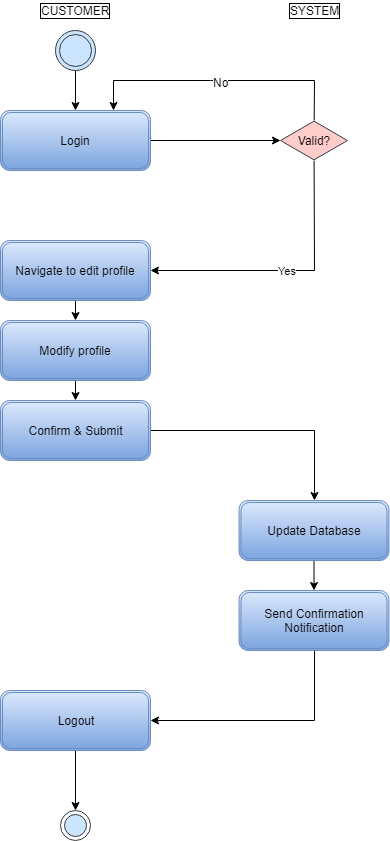

The diagram above was exported from draw.io. Its source (the exported page's mxGraphModel, read from the mxfile embedded in the PNG):
<mxGraphModel dx="1177" dy="764" grid="1" gridSize="10" guides="1" tooltips="1" connect="1" arrows="1" fold="1" page="1" pageScale="1" pageWidth="850" pageHeight="1100" math="0" shadow="0">
  <root>
    <mxCell id="0" />
    <mxCell id="1" parent="0" />
    <mxCell id="8Afv59T_XoD1dYrOiLYd-40" value="" style="edgeStyle=orthogonalEdgeStyle;rounded=0;orthogonalLoop=1;jettySize=auto;html=1;" edge="1" parent="1" source="8Afv59T_XoD1dYrOiLYd-6" target="8Afv59T_XoD1dYrOiLYd-8">
      <mxGeometry relative="1" as="geometry" />
    </mxCell>
    <mxCell id="8Afv59T_XoD1dYrOiLYd-6" value="" style="ellipse;shape=doubleEllipse;whiteSpace=wrap;html=1;aspect=fixed;fillColor=#cce5ff;strokeColor=#36393d;strokeWidth=1;perimeterSpacing=0;" vertex="1" parent="1">
      <mxGeometry x="435" y="40" width="40" height="40" as="geometry" />
    </mxCell>
    <mxCell id="8Afv59T_XoD1dYrOiLYd-75" value="" style="edgeStyle=orthogonalEdgeStyle;rounded=0;orthogonalLoop=1;jettySize=auto;html=1;" edge="1" parent="1" source="8Afv59T_XoD1dYrOiLYd-8" target="8Afv59T_XoD1dYrOiLYd-24">
      <mxGeometry relative="1" as="geometry" />
    </mxCell>
    <mxCell id="8Afv59T_XoD1dYrOiLYd-8" value="Login" style="shape=ext;double=1;rounded=1;whiteSpace=wrap;html=1;strokeWidth=1;fillColor=#dae8fc;strokeColor=#6c8ebf;gradientColor=#7ea6e0;" vertex="1" parent="1">
      <mxGeometry x="380" y="120" width="150" height="60" as="geometry" />
    </mxCell>
    <mxCell id="8Afv59T_XoD1dYrOiLYd-113" value="Yes" style="edgeStyle=none;rounded=0;orthogonalLoop=1;jettySize=auto;html=1;entryX=1;entryY=0.5;entryDx=0;entryDy=0;" edge="1" parent="1" source="8Afv59T_XoD1dYrOiLYd-24" target="8Afv59T_XoD1dYrOiLYd-103">
      <mxGeometry relative="1" as="geometry">
        <Array as="points">
          <mxPoint x="694" y="280" />
        </Array>
      </mxGeometry>
    </mxCell>
    <mxCell id="8Afv59T_XoD1dYrOiLYd-114" style="edgeStyle=none;rounded=0;orthogonalLoop=1;jettySize=auto;html=1;entryX=0.75;entryY=0;entryDx=0;entryDy=0;" edge="1" parent="1" source="8Afv59T_XoD1dYrOiLYd-24" target="8Afv59T_XoD1dYrOiLYd-8">
      <mxGeometry relative="1" as="geometry">
        <Array as="points">
          <mxPoint x="694" y="90" />
          <mxPoint x="590" y="90" />
          <mxPoint x="493" y="90" />
        </Array>
      </mxGeometry>
    </mxCell>
    <mxCell id="8Afv59T_XoD1dYrOiLYd-121" value="No" style="text;html=1;resizable=0;points=[];align=center;verticalAlign=middle;labelBackgroundColor=#ffffff;fontColor=#000000;" vertex="1" connectable="0" parent="8Afv59T_XoD1dYrOiLYd-114">
      <mxGeometry x="-0.0135" y="1" relative="1" as="geometry">
        <mxPoint as="offset" />
      </mxGeometry>
    </mxCell>
    <mxCell id="8Afv59T_XoD1dYrOiLYd-24" value="Valid?" style="html=1;whiteSpace=wrap;aspect=fixed;shape=isoRectangle;strokeWidth=1;fillColor=#ffcccc;strokeColor=#36393d;" vertex="1" parent="1">
      <mxGeometry x="660" y="130" width="67" height="40" as="geometry" />
    </mxCell>
    <mxCell id="8Afv59T_XoD1dYrOiLYd-110" style="edgeStyle=none;rounded=0;orthogonalLoop=1;jettySize=auto;html=1;entryX=1;entryY=0.5;entryDx=0;entryDy=0;exitX=0.5;exitY=1;exitDx=0;exitDy=0;" edge="1" parent="1" source="8Afv59T_XoD1dYrOiLYd-99" target="8Afv59T_XoD1dYrOiLYd-117">
      <mxGeometry relative="1" as="geometry">
        <Array as="points">
          <mxPoint x="694" y="730" />
        </Array>
      </mxGeometry>
    </mxCell>
    <mxCell id="8Afv59T_XoD1dYrOiLYd-99" value="Send Confirmation Notification" style="shape=ext;double=1;rounded=1;whiteSpace=wrap;html=1;strokeWidth=1;fillColor=#dae8fc;strokeColor=#6c8ebf;gradientColor=#7ea6e0;" vertex="1" parent="1">
      <mxGeometry x="618.5" y="600" width="150" height="60" as="geometry" />
    </mxCell>
    <mxCell id="8Afv59T_XoD1dYrOiLYd-109" value="" style="edgeStyle=none;rounded=0;orthogonalLoop=1;jettySize=auto;html=1;" edge="1" parent="1" source="8Afv59T_XoD1dYrOiLYd-100" target="8Afv59T_XoD1dYrOiLYd-99">
      <mxGeometry relative="1" as="geometry" />
    </mxCell>
    <mxCell id="8Afv59T_XoD1dYrOiLYd-100" value="Update Database" style="shape=ext;double=1;rounded=1;whiteSpace=wrap;html=1;strokeWidth=1;fillColor=#dae8fc;strokeColor=#6c8ebf;gradientColor=#7ea6e0;" vertex="1" parent="1">
      <mxGeometry x="618.5" y="510" width="150" height="60" as="geometry" />
    </mxCell>
    <mxCell id="8Afv59T_XoD1dYrOiLYd-108" value="" style="edgeStyle=none;rounded=0;orthogonalLoop=1;jettySize=auto;html=1;entryX=0.5;entryY=0;entryDx=0;entryDy=0;" edge="1" parent="1" source="8Afv59T_XoD1dYrOiLYd-101" target="8Afv59T_XoD1dYrOiLYd-100">
      <mxGeometry relative="1" as="geometry">
        <Array as="points">
          <mxPoint x="694" y="440" />
        </Array>
      </mxGeometry>
    </mxCell>
    <mxCell id="8Afv59T_XoD1dYrOiLYd-101" value="Confirm &amp;amp; Submit" style="shape=ext;double=1;rounded=1;whiteSpace=wrap;html=1;strokeWidth=1;fillColor=#dae8fc;strokeColor=#6c8ebf;gradientColor=#7ea6e0;" vertex="1" parent="1">
      <mxGeometry x="380" y="410" width="150" height="60" as="geometry" />
    </mxCell>
    <mxCell id="8Afv59T_XoD1dYrOiLYd-107" value="" style="edgeStyle=none;rounded=0;orthogonalLoop=1;jettySize=auto;html=1;" edge="1" parent="1" source="8Afv59T_XoD1dYrOiLYd-102" target="8Afv59T_XoD1dYrOiLYd-101">
      <mxGeometry relative="1" as="geometry" />
    </mxCell>
    <mxCell id="8Afv59T_XoD1dYrOiLYd-102" value="Modify profile" style="shape=ext;double=1;rounded=1;whiteSpace=wrap;html=1;strokeWidth=1;fillColor=#dae8fc;strokeColor=#6c8ebf;gradientColor=#7ea6e0;" vertex="1" parent="1">
      <mxGeometry x="380" y="330" width="150" height="60" as="geometry" />
    </mxCell>
    <mxCell id="8Afv59T_XoD1dYrOiLYd-106" value="" style="edgeStyle=none;rounded=0;orthogonalLoop=1;jettySize=auto;html=1;" edge="1" parent="1" source="8Afv59T_XoD1dYrOiLYd-103" target="8Afv59T_XoD1dYrOiLYd-102">
      <mxGeometry relative="1" as="geometry" />
    </mxCell>
    <mxCell id="8Afv59T_XoD1dYrOiLYd-103" value="Navigate to edit profile" style="shape=ext;double=1;rounded=1;whiteSpace=wrap;html=1;strokeWidth=1;fillColor=#dae8fc;strokeColor=#6c8ebf;gradientColor=#7ea6e0;" vertex="1" parent="1">
      <mxGeometry x="380" y="250" width="150" height="60" as="geometry" />
    </mxCell>
    <mxCell id="8Afv59T_XoD1dYrOiLYd-104" value="" style="ellipse;html=1;shape=endState;fillColor=#cce5ff;strokeColor=#36393d;" vertex="1" parent="1">
      <mxGeometry x="440" y="820" width="30" height="30" as="geometry" />
    </mxCell>
    <mxCell id="8Afv59T_XoD1dYrOiLYd-115" value="&lt;font&gt;CUSTOMER&lt;/font&gt;" style="text;html=1;resizable=0;points=[];autosize=1;align=center;verticalAlign=top;spacingTop=-4;labelBackgroundColor=#FFFFFF;fontColor=#000000;labelBorderColor=#000000;" vertex="1" parent="1">
      <mxGeometry x="415" y="10" width="80" height="20" as="geometry" />
    </mxCell>
    <mxCell id="8Afv59T_XoD1dYrOiLYd-116" value="&lt;font&gt;SYSTEM&lt;/font&gt;" style="text;html=1;resizable=0;points=[];autosize=1;align=left;verticalAlign=top;spacingTop=-4;fontColor=#000000;labelBorderColor=#000000;" vertex="1" parent="1">
      <mxGeometry x="667" y="10" width="60" height="20" as="geometry" />
    </mxCell>
    <mxCell id="8Afv59T_XoD1dYrOiLYd-120" style="edgeStyle=none;rounded=0;orthogonalLoop=1;jettySize=auto;html=1;" edge="1" parent="1" source="8Afv59T_XoD1dYrOiLYd-117" target="8Afv59T_XoD1dYrOiLYd-104">
      <mxGeometry relative="1" as="geometry" />
    </mxCell>
    <mxCell id="8Afv59T_XoD1dYrOiLYd-117" value="Logout" style="shape=ext;double=1;rounded=1;whiteSpace=wrap;html=1;strokeWidth=1;fillColor=#dae8fc;strokeColor=#6c8ebf;gradientColor=#7ea6e0;" vertex="1" parent="1">
      <mxGeometry x="380" y="700" width="150" height="60" as="geometry" />
    </mxCell>
  </root>
</mxGraphModel>